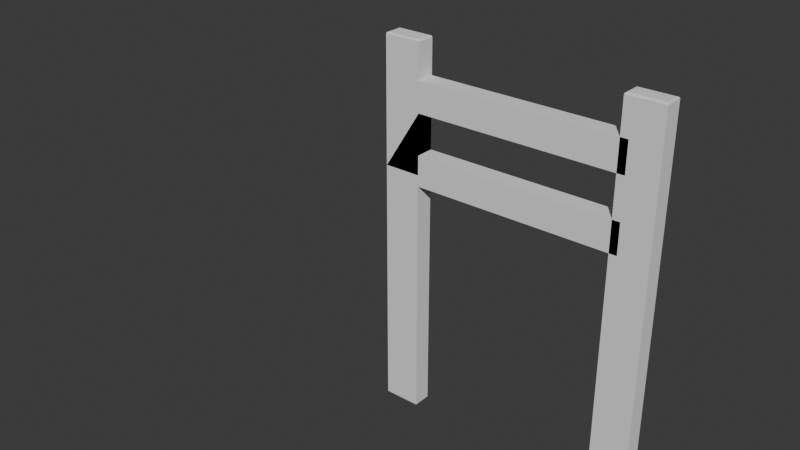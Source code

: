 # Source: respaldo_de_taburete_de_madera.blend  (saved by Blender 4.4.32; exported with 4.5.12 LTS)
import bpy
from mathutils import Matrix  # noqa: F401  (used for matrix-valued properties, if any)

bpy.ops.wm.read_factory_settings(use_empty=True)
scene = bpy.context.scene
scene.name = 'Scene'

# ---- collections
col_collection = bpy.data.collections.new('Collection'); scene.collection.children.link(col_collection)

# ---- world
world_world = bpy.data.worlds.new('World'); scene.world = world_world
world_world.use_nodes = True; world_world.node_tree.nodes.clear()
_N = world_world.node_tree.nodes; _L = world_world.node_tree.links
n0 = _N.new('ShaderNodeOutputWorld'); n0.name = 'World Output'; n0.location = (300, 300)
n1 = _N.new('ShaderNodeBackground'); n1.name = 'Background'; n1.location = (10, 300)
n1.inputs[0].default_value = (0.05088, 0.05088, 0.05088, 1.0)
_L.new(n1.outputs[0], n0.inputs[0])
n0.is_active_output = True
world_world.color = (0.05088, 0.05088, 0.05088)
world_world.sun_shadow_jitter_overblur = 0.0

# ---- meshes
me_cubo_001 = bpy.data.meshes.new('Cubo.001')
me_cubo_001.from_pydata([(-157.9, -78.26, 35.59), (-157.9, -78.26, 3290.0), (-157.9, 78.26, 35.59), (-157.9, 78.26, 3290.0), (157.9, -78.26, 35.59), (157.9, -78.26, 3290.0), (157.9, 78.26, 35.59), (157.9, 78.26, 3290.0), (2028.0, -78.26, 35.59), (2028.0, 78.26, 35.59), (2344.0, -78.26, 35.59), (2344.0, 78.26, 35.59), (2028.0, -78.26, 578.0), (2028.0, -78.26, 1120.0), (2028.0, -78.26, 1663.0), (2028.0, -78.26, 2205.0), (2028.0, -78.26, 2748.0), (2028.0, 78.26, 2748.0), (2028.0, 78.26, 2205.0), (2028.0, 78.26, 1663.0), (2028.0, 78.26, 1120.0), (2028.0, 78.26, 578.0), (2344.0, 78.26, 2748.0), (2344.0, 78.26, 2205.0), (2344.0, 78.26, 1663.0), (2344.0, 78.26, 1120.0), (2344.0, 78.26, 578.0), (2344.0, -78.26, 2748.0), (2344.0, -78.26, 2205.0), (2344.0, -78.26, 1663.0), (2344.0, -78.26, 1120.0), (2344.0, -78.26, 578.0), (-2167.0, -78.26, 35.59), (-2167.0, -78.26, 3290.0), (-2167.0, 78.26, 35.59), (-2167.0, 78.26, 3290.0), (-1851.0, -78.26, 35.59), (-1851.0, -78.26, 3290.0), (-1851.0, 78.26, 35.59), (-1851.0, 78.26, 3290.0), (19.06, -78.26, 35.59), (19.06, 78.26, 35.59), (334.9, -78.26, 35.59), (334.9, 78.26, 35.59), (19.06, -78.26, 578.0), (19.06, -78.26, 1120.0), (19.06, -78.26, 1663.0), (19.06, -78.26, 2205.0), (19.06, -78.26, 2748.0), (19.06, 78.26, 2748.0), (19.06, 78.26, 2205.0), (19.06, 78.26, 1663.0), (19.06, 78.26, 1120.0), (19.06, 78.26, 578.0), (334.9, 78.26, 2978.0), (334.9, 78.26, 2717.0), (334.9, 78.26, 1663.0), (334.9, 78.26, 1120.0), (334.9, 78.26, 578.0), (334.9, -78.26, 2978.0), (334.9, -78.26, 2717.0), (334.9, -78.26, 1663.0), (334.9, -78.26, 1120.0), (334.9, -78.26, 578.0), (334.9, -78.26, 2205.0), (334.9, -78.26, 2748.0), (19.06, -78.26, 2748.0), (19.06, -78.26, 2205.0), (2093.0, 78.26, 2978.0), (2093.0, 78.26, 2717.0), (2093.0, -78.26, 2978.0), (2093.0, -78.26, 2717.0), (334.9, 78.26, 2371.0), (334.9, 78.26, 2110.0), (334.9, -78.26, 2371.0), (334.9, -78.26, 2110.0), (2093.0, 78.26, 2371.0), (2093.0, 78.26, 2110.0), (2093.0, -78.26, 2371.0), (2093.0, -78.26, 2110.0), (2044.0, -61.99, 3290.0), (2028.0, -78.26, 3274.0), (2038.0, -68.22, 3289.0), (2033.0, -73.49, 3285.0), (2029.0, -77.02, 3280.0), (2044.0, 61.99, 3290.0), (2028.0, 78.26, 3274.0), (2038.0, 68.22, 3289.0), (2033.0, 73.49, 3285.0), (2029.0, 77.02, 3280.0), (2328.0, -61.99, 3290.0), (2344.0, -78.26, 3274.0), (2334.0, -68.22, 3289.0), (2339.0, -73.49, 3285.0), (2343.0, -77.02, 3280.0), (2328.0, 61.99, 3290.0), (2344.0, 78.26, 3274.0), (2334.0, 68.22, 3289.0), (2339.0, 73.49, 3285.0), (2343.0, 77.02, 3280.0), (19.06, -78.26, 3274.0), (35.32, -61.99, 3290.0), (20.29, -77.02, 3280.0), (23.82, -73.49, 3285.0), (29.1, -68.22, 3289.0), (19.06, 78.26, 3274.0), (35.32, 61.99, 3290.0), (20.29, 77.02, 3280.0), (23.82, 73.49, 3285.0), (29.1, 68.22, 3289.0), (318.6, -61.99, 3290.0), (334.9, -78.26, 3274.0), (324.8, -68.22, 3289.0), (330.1, -73.49, 3285.0), (333.6, -77.02, 3280.0), (334.9, 78.26, 3274.0), (318.6, 61.99, 3290.0), (333.6, 77.02, 3280.0), (330.1, 73.49, 3285.0), (324.8, 68.22, 3289.0)], [], [(49, 105, 115, 54), (41, 43, 42, 40), (59, 111, 100, 48), (48, 100, 105, 49), (54, 115, 111, 59), (95, 85, 80, 90), (22, 96, 91, 27), (116, 106, 101, 110), (16, 81, 86, 17), (9, 11, 10, 8), (17, 86, 96, 22), (10, 31, 12, 8), (31, 30, 13, 12), (30, 29, 14, 13), (29, 28, 15, 14), (28, 27, 16, 15), (11, 26, 31, 10), (26, 25, 30, 31), (25, 24, 29, 30), (24, 23, 28, 29), (23, 22, 27, 28), (9, 21, 26, 11), (21, 20, 25, 26), (20, 19, 24, 25), (19, 18, 23, 24), (18, 17, 22, 23), (8, 12, 21, 9), (12, 13, 20, 21), (13, 14, 19, 20), (14, 15, 18, 19), (15, 16, 17, 18), (42, 63, 44, 40), (63, 62, 45, 44), (62, 61, 46, 45), (61, 60, 47, 46), (47, 60, 64, 67), (43, 58, 63, 42), (58, 57, 62, 63), (57, 56, 61, 62), (56, 55, 60, 61), (60, 55, 69, 71), (41, 53, 58, 43), (53, 52, 57, 58), (52, 51, 56, 57), (51, 50, 55, 56), (50, 49, 54, 55), (40, 44, 53, 41), (44, 45, 52, 53), (45, 46, 51, 52), (46, 47, 50, 51), (47, 48, 49, 50), (64, 65, 66, 67), (48, 47, 67, 66), (59, 48, 66, 65), (60, 59, 65, 64), (69, 68, 70, 71), (55, 54, 68, 69), (54, 59, 70, 68), (59, 60, 71, 70), (73, 72, 76, 77), (72, 74, 78, 76), (74, 75, 79, 78), (116, 110, 112, 119), (119, 112, 113, 118), (118, 113, 114, 117), (117, 114, 111, 115), (106, 116, 119, 109), (109, 119, 118, 108), (108, 118, 117, 107), (107, 117, 115, 105), (101, 106, 109, 104), (104, 109, 108, 103), (103, 108, 107, 102), (102, 107, 105, 100), (110, 101, 104, 112), (112, 104, 103, 113), (113, 103, 102, 114), (114, 102, 100, 111), (80, 85, 87, 82), (82, 87, 88, 83), (83, 88, 89, 84), (84, 89, 86, 81), (85, 95, 97, 87), (87, 97, 98, 88), (88, 98, 99, 89), (89, 99, 96, 86), (95, 90, 92, 97), (97, 92, 93, 98), (98, 93, 94, 99), (99, 94, 91, 96), (90, 80, 82, 92), (92, 82, 83, 93), (93, 83, 84, 94), (94, 84, 81, 91), (27, 91, 81, 16)])
_uv = me_cubo_001.uv_layers.new(name='MapaUV')
_uv.uv.foreach_set('vector', [0.5833, 0.25, 0.6238, 0.25, 0.6228, 0.5, 0.5833, 0.5, 0.125, 0.5, 0.375, 0.5, 0.375, 0.75, 0.125, 0.75, 0.5833, 0.75, 0.6228, 0.75, 0.6238, 1.0, 0.5833, 1.0, 0.5833, 0.0, 0.6238, 0.0, 0.6238, 0.25, 0.5833, 0.25, 0.5833, 0.5, 0.6228, 0.5, 0.6228, 0.75, 0.5833, 0.75, 0.6379, 0.526, 0.8621, 0.526, 0.8621, 0.724, 0.6379, 0.724, 0.5833, 0.5, 0.6238, 0.5, 0.6238, 0.75, 0.5833, 0.75, 0.6379, 0.526, 0.8621, 0.526, 0.8621, 0.724, 0.6379, 0.724, 0.5833, 0.0, 0.6238, 0.0, 0.6238, 0.25, 0.5833, 0.25, 0.125, 0.5, 0.375, 0.5, 0.375, 0.75, 0.125, 0.75, 0.5833, 0.25, 0.6238, 0.25, 0.6238, 0.5, 0.5833, 0.5, 0.375, 0.75, 0.4167, 0.75, 0.4167, 1.0, 0.375, 1.0, 0.4167, 0.75, 0.4583, 0.75, 0.4583, 1.0, 0.4167, 1.0, 0.4583, 0.75, 0.5, 0.75, 0.5, 1.0, 0.4583, 1.0, 0.5, 0.75, 0.5417, 0.75, 0.5417, 1.0, 0.5, 1.0, 0.5417, 0.75, 0.5833, 0.75, 0.5833, 1.0, 0.5417, 1.0, 0.375, 0.5, 0.4167, 0.5, 0.4167, 0.75, 0.375, 0.75, 0.4167, 0.5, 0.4583, 0.5, 0.4583, 0.75, 0.4167, 0.75, 0.4583, 0.5, 0.5, 0.5, 0.5, 0.75, 0.4583, 0.75, 0.5, 0.5, 0.5417, 0.5, 0.5417, 0.75, 0.5, 0.75, 0.5417, 0.5, 0.5833, 0.5, 0.5833, 0.75, 0.5417, 0.75, 0.375, 0.25, 0.4167, 0.25, 0.4167, 0.5, 0.375, 0.5, 0.4167, 0.25, 0.4583, 0.25, 0.4583, 0.5, 0.4167, 0.5, 0.4583, 0.25, 0.5, 0.25, 0.5, 0.5, 0.4583, 0.5, 0.5, 0.25, 0.5417, 0.25, 0.5417, 0.5, 0.5, 0.5, 0.5417, 0.25, 0.5833, 0.25, 0.5833, 0.5, 0.5417, 0.5, 0.375, 0.0, 0.4167, 0.0, 0.4167, 0.25, 0.375, 0.25, 0.4167, 0.0, 0.4583, 0.0, 0.4583, 0.25, 0.4167, 0.25, 0.4583, 0.0, 0.5, 0.0, 0.5, 0.25, 0.4583, 0.25, 0.5, 0.0, 0.5417, 0.0, 0.5417, 0.25, 0.5, 0.25, 0.5417, 0.0, 0.5833, 0.0, 0.5833, 0.25, 0.5417, 0.25, 0.375, 0.75, 0.4167, 0.75, 0.4167, 1.0, 0.375, 1.0, 0.4167, 0.75, 0.4583, 0.75, 0.4583, 1.0, 0.4167, 1.0, 0.4583, 0.75, 0.5, 0.75, 0.5, 1.0, 0.4583, 1.0, 0.5, 0.75, 0.5417, 0.75, 0.5417, 1.0, 0.5, 1.0, 0.5417, 1.0, 0.5417, 0.75, 0.5417, 0.75, 0.5417, 1.0, 0.375, 0.5, 0.4167, 0.5, 0.4167, 0.75, 0.375, 0.75, 0.4167, 0.5, 0.4583, 0.5, 0.4583, 0.75, 0.4167, 0.75, 0.4583, 0.5, 0.5, 0.5, 0.5, 0.75, 0.4583, 0.75, 0.5, 0.5, 0.5417, 0.5, 0.5417, 0.75, 0.5, 0.75, 0.5417, 0.75, 0.5417, 0.5, 0.5417, 0.5, 0.5417, 0.75, 0.375, 0.25, 0.4167, 0.25, 0.4167, 0.5, 0.375, 0.5, 0.4167, 0.25, 0.4583, 0.25, 0.4583, 0.5, 0.4167, 0.5, 0.4583, 0.25, 0.5, 0.25, 0.5, 0.5, 0.4583, 0.5, 0.5, 0.25, 0.5417, 0.25, 0.5417, 0.5, 0.5, 0.5, 0.5417, 0.25, 0.5833, 0.25, 0.5833, 0.5, 0.5417, 0.5, 0.375, 0.0, 0.4167, 0.0, 0.4167, 0.25, 0.375, 0.25, 0.4167, 0.0, 0.4583, 0.0, 0.4583, 0.25, 0.4167, 0.25, 0.4583, 0.0, 0.5, 0.0, 0.5, 0.25, 0.4583, 0.25, 0.5, 0.0, 0.5417, 0.0, 0.5417, 0.25, 0.5, 0.25, 0.5417, 0.0, 0.5833, 0.0, 0.5833, 0.25, 0.5417, 0.25, 0.5417, 0.75, 0.5833, 0.75, 0.5833, 1.0, 0.5417, 1.0, 0.5833, 0.0, 0.5417, 0.0, 0.5417, 0.0, 0.5833, 0.0, 0.5833, 0.75, 0.5833, 1.0, 0.5833, 1.0, 0.5833, 0.75, 0.5417, 0.75, 0.5833, 0.75, 0.5833, 0.75, 0.5417, 0.75, 0.5417, 0.5, 0.5833, 0.5, 0.5833, 0.75, 0.5417, 0.75, 0.5417, 0.5, 0.5833, 0.5, 0.5833, 0.5, 0.5417, 0.5, 0.5833, 0.5, 0.5833, 0.75, 0.5833, 0.75, 0.5833, 0.5, 0.5833, 0.75, 0.5417, 0.75, 0.5417, 0.75, 0.5833, 0.75, 0.5417, 0.5, 0.5833, 0.5, 0.5833, 0.5, 0.5417, 0.5, 0.5833, 0.5, 0.5833, 0.75, 0.5833, 0.75, 0.5833, 0.5, 0.5833, 0.75, 0.5417, 0.75, 0.5417, 0.75, 0.5833, 0.75, 0.6379, 0.526, 0.6379, 0.724, 0.6329, 0.734, 0.6329, 0.516, 0.6329, 0.516, 0.6329, 0.734, 0.625, 0.7424, 0.625, 0.5076, 0.625, 0.5076, 0.625, 0.7424, 0.6237, 0.748, 0.6237, 0.502, 0.6237, 0.502, 0.6237, 0.748, 0.6228, 0.75, 0.6228, 0.5, 0.8621, 0.526, 0.6379, 0.526, 0.6329, 0.516, 0.8671, 0.516, 0.8671, 0.516, 0.6329, 0.516, 0.6288, 0.5, 0.8712, 0.5, 0.625, 0.2538, 0.625, 0.4962, 0.6237, 0.499, 0.6242, 0.251, 0.6242, 0.251, 0.6237, 0.499, 0.6228, 0.5, 0.6238, 0.25, 0.8621, 0.724, 0.8621, 0.526, 0.8671, 0.516, 0.8671, 0.734, 0.8671, 0.734, 0.8671, 0.516, 0.875, 0.5076, 0.875, 0.7424, 0.625, 0.007608, 0.625, 0.2424, 0.6242, 0.248, 0.6242, 0.001977, 0.6242, 0.001977, 0.6242, 0.248, 0.6238, 0.25, 0.6238, 0.0, 0.6379, 0.724, 0.8621, 0.724, 0.8671, 0.734, 0.6329, 0.734, 0.6329, 0.734, 0.8671, 0.734, 0.8712, 0.75, 0.6288, 0.75, 0.625, 0.7538, 0.625, 0.9962, 0.6242, 0.999, 0.6237, 0.751, 0.6237, 0.751, 0.6242, 0.999, 0.6238, 1.0, 0.6228, 0.75, 0.8621, 0.724, 0.8621, 0.526, 0.8671, 0.516, 0.8671, 0.734, 0.8671, 0.734, 0.8671, 0.516, 0.875, 0.5076, 0.875, 0.7424, 0.625, 0.007608, 0.625, 0.2424, 0.6242, 0.248, 0.6242, 0.001977, 0.6242, 0.001977, 0.6242, 0.248, 0.6238, 0.25, 0.6238, 0.0, 0.8621, 0.526, 0.6379, 0.526, 0.6329, 0.516, 0.8671, 0.516, 0.8671, 0.516, 0.6329, 0.516, 0.6288, 0.5, 0.8712, 0.5, 0.625, 0.2538, 0.625, 0.4962, 0.6242, 0.499, 0.6242, 0.251, 0.6242, 0.251, 0.6242, 0.499, 0.6238, 0.5, 0.6238, 0.25, 0.6379, 0.526, 0.6379, 0.724, 0.6329, 0.734, 0.6329, 0.516, 0.6329, 0.516, 0.6329, 0.734, 0.625, 0.7424, 0.625, 0.5076, 0.625, 0.5076, 0.625, 0.7424, 0.6242, 0.748, 0.6242, 0.502, 0.6242, 0.502, 0.6242, 0.748, 0.6238, 0.75, 0.6238, 0.5, 0.6379, 0.724, 0.8621, 0.724, 0.8671, 0.734, 0.6329, 0.734, 0.6329, 0.734, 0.8671, 0.734, 0.8712, 0.75, 0.6288, 0.75, 0.625, 0.7538, 0.625, 0.9962, 0.6242, 0.999, 0.6242, 0.751, 0.6242, 0.751, 0.6242, 0.999, 0.6238, 1.0, 0.6238, 0.75, 0.5833, 0.75, 0.6238, 0.75, 0.6238, 1.0, 0.5833, 1.0])
me_cubo_001.update()
me_cubo_002 = bpy.data.meshes.new('Cubo.002')
me_cubo_002.from_pydata([(334.9, 78.26, 2748.0), (334.9, 78.26, 2205.0), (334.9, -78.26, 2748.0), (334.9, -78.26, 2205.0)], [], [(1, 0, 2, 3)])
_uv = me_cubo_002.uv_layers.new(name='MapaUV')
_uv.uv.foreach_set('vector', [0.5417, 0.5, 0.5833, 0.5, 0.5833, 0.75, 0.5417, 0.75])
me_cubo_002.update()

# ---- objects
ob_cubo = bpy.data.objects.new('Cubo', me_cubo_001)
ob_cubo_001 = bpy.data.objects.new('Cubo.001', me_cubo_002)

# ---- transforms, parenting, visibility, modifiers, constraints
ob_cubo.location = (0.0, 0.0, 0.0)
ob_cubo_001.location = (0.0, 0.0, 0.0)

# ---- collection membership
col_collection.objects.link(ob_cubo)
col_collection.objects.link(ob_cubo_001)

# ---- scene / render settings (as saved in the file)
scene.frame_start = 1; scene.frame_end = 250; scene.frame_set(32)
scene.render.engine = 'BLENDER_EEVEE_NEXT'
bpy.context.view_layer.update()

# ---- added for rendering (the .blend has no active camera and no usable light): camera, sun
cam_auto = bpy.data.cameras.new('AutoCamera')
cam_auto.lens = 50.0
cam_auto.sensor_width = 36.0
cam_auto.clip_end = 90353.7
ob_auto_camera = bpy.data.objects.new('AutoCamera', cam_auto)
scene.collection.objects.link(ob_auto_camera)
ob_auto_camera.location = (5236.86, -6178.06, 5781.62)
ob_auto_camera.rotation_euler = (1.09748, -7.21219e-08, 0.694738)
scene.camera = ob_auto_camera
light_auto_sun = bpy.data.lights.new('AutoSun', 'SUN')
light_auto_sun.energy = 3.0
light_auto_sun.angle = 0.0523599
ob_auto_sun = bpy.data.objects.new('AutoSun', light_auto_sun)
scene.collection.objects.link(ob_auto_sun)
ob_auto_sun.rotation_euler = (0.872665, 0.174533, 0.523599)
bpy.context.view_layer.update()
